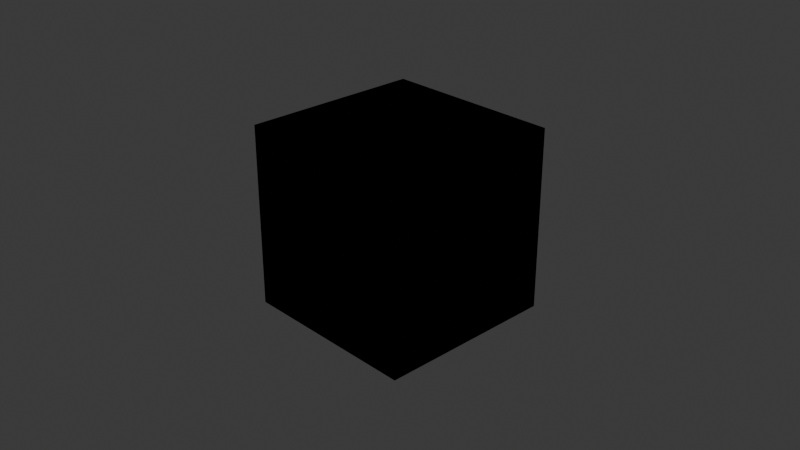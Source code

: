 # Source: blend.blend  (saved by Blender 4.2.67; exported with 4.5.12 LTS)
import bpy
from mathutils import Matrix  # noqa: F401  (used for matrix-valued properties, if any)

bpy.ops.wm.read_factory_settings(use_empty=True)
scene = bpy.context.scene
scene.name = 'Scene'

# ---- collections
col_collection = bpy.data.collections.new('Collection'); scene.collection.children.link(col_collection)

# ---- materials (node trees are filled in below, after node groups)
mat_material = bpy.data.materials.new('Material')
mat_material.alpha_threshold = 0.0
mat_material.roughness = 0.5
mat_material.line_color = (0.0, 0.0, 0.0, 1.0)

# ---- material node trees
mat_material.use_nodes = True; mat_material.node_tree.nodes.clear()
_N = mat_material.node_tree.nodes; _L = mat_material.node_tree.links
n0 = _N.new('ShaderNodeOutputMaterial'); n0.name = 'Material Output'; n0.location = (300, 300)
n0.target = 'EEVEE'
n1 = _N.new('ShaderNodeBsdfPrincipled'); n1.name = 'Principled BSDF'; n1.location = (10, 300)
n1.inputs[3].default_value = 1.45
n2 = _N.new('ShaderNodeMapping'); n2.name = '映射'; n2.location = (-609, 318)
n2.inputs[1].default_value = (-1.2, 0.0, 0.3)
n3 = _N.new('ShaderNodeTexCoord'); n3.name = '纹理坐标'; n3.location = (-797, 298)
n4 = _N.new('ShaderNodeValToRGB'); n4.name = '颜色渐变'; n4.location = (-264, 290)
n4.color_ramp.interpolation = 'B_SPLINE'
while len(n4.color_ramp.elements) > 1: n4.color_ramp.elements.remove(n4.color_ramp.elements[-1])
n4.color_ramp.elements[0].position = 0.0; n4.color_ramp.elements[0].color = (1.0, 0.07881, 0.07677, 1.0)
_e = n4.color_ramp.elements.new(0.5195); _e.color = (0.1655, 0.05672, 1.0, 1.0)
_e = n4.color_ramp.elements.new(1.0); _e.color = (0.03379, 1.0, 0.06019, 1.0)
n5 = _N.new('ShaderNodeSeparateXYZ'); n5.name = '分离 XYZ'; n5.location = (-431, 223)
_L.new(n1.outputs[0], n0.inputs[0])
_L.new(n3.outputs[0], n2.inputs[0])
_L.new(n4.outputs[0], n1.inputs[0])
_L.new(n2.outputs[0], n5.inputs[0])
_L.new(n5.outputs[2], n4.inputs[0])
n0.is_active_output = True

# ---- world
world_world = bpy.data.worlds.new('World'); scene.world = world_world
world_world.use_nodes = True; world_world.node_tree.nodes.clear()
_N = world_world.node_tree.nodes; _L = world_world.node_tree.links
n0 = _N.new('ShaderNodeOutputWorld'); n0.name = 'World Output'; n0.location = (300, 300)
n1 = _N.new('ShaderNodeBackground'); n1.name = 'Background'; n1.location = (10, 300)
n1.inputs[0].default_value = (0.05088, 0.05088, 0.05088, 1.0)
_L.new(n1.outputs[0], n0.inputs[0])
n0.is_active_output = True
world_world.color = (0.05088, 0.05088, 0.05088)
world_world.sun_shadow_jitter_overblur = 0.0

# ---- cameras
cam_camera = bpy.data.cameras.new('Camera')
cam_camera.clip_end = 100.0
cam_camera.ortho_scale = 7.314

# ---- lights
light_light = bpy.data.lights.new('Light', 'POINT')
light_light.energy = 1000.0
light_light.shadow_soft_size = 0.1

# ---- meshes
me_cube = bpy.data.meshes.new('Cube')
me_cube.from_pydata([(1.0, 1.0, 1.0), (1.0, 1.0, -1.0), (1.0, -1.0, 1.0), (1.0, -1.0, -1.0), (-1.0, 1.0, 1.0), (-1.0, 1.0, -1.0), (-1.0, -1.0, 1.0), (-1.0, -1.0, -1.0)], [], [(0, 4, 6, 2), (3, 2, 6, 7), (7, 6, 4, 5), (5, 1, 3, 7), (1, 0, 2, 3), (5, 4, 0, 1)])
_uv = me_cube.uv_layers.new(name='UVMap')
_uv.uv.foreach_set('vector', [0.666, 0.5137, 0.916, 0.5137, 0.916, 0.7637, 0.666, 0.7637, 0.416, 0.7637, 0.666, 0.7637, 0.666, 1.014, 0.416, 1.014, 0.416, 0.01367, 0.666, 0.01367, 0.666, 0.2637, 0.416, 0.2637, 0.166, 0.5137, 0.416, 0.5137, 0.416, 0.7637, 0.166, 0.7637, 0.416, 0.5137, 0.666, 0.5137, 0.666, 0.7637, 0.416, 0.7637, 0.416, 0.2637, 0.666, 0.2637, 0.666, 0.5137, 0.416, 0.5137])
me_cube.materials.append(mat_material)
me_cube.use_mirror_vertex_groups = False
me_cube.update()

# ---- objects
ob_cube = bpy.data.objects.new('Cube', me_cube)
ob_light = bpy.data.objects.new('Light', light_light)
ob_camera = bpy.data.objects.new('Camera', cam_camera)

# ---- transforms, parenting, visibility, modifiers, constraints
ob_cube.location = (0.0, 0.0, 0.0)
ob_cube.lock_rotations_4d = False
ob_cube.empty_display_type = 'ARROWS'
ob_cube.lineart.crease_threshold = 0.0
ob_light.location = (4.076, 1.005, 5.904)
ob_light.rotation_euler = (0.6503, 0.05522, 1.866)
ob_light.lock_rotations_4d = False
ob_light.empty_display_type = 'ARROWS'
ob_light.color = (0.0, 0.0, 0.0, 0.0)
ob_light.lineart.crease_threshold = 0.0
ob_camera.location = (7.359, -6.926, 4.958)
ob_camera.rotation_euler = (1.109, 0.0, 0.8149)
ob_camera.lock_rotations_4d = False
ob_camera.empty_display_type = 'ARROWS'
ob_camera.color = (0.0, 0.0, 0.0, 0.0)
ob_camera.display_type = 'WIRE'
ob_camera.lineart.crease_threshold = 0.0

# ---- collection membership
col_collection.objects.link(ob_cube)
col_collection.objects.link(ob_light)
col_collection.objects.link(ob_camera)

# ---- scene / render settings (as saved in the file)
scene.camera = ob_camera
scene.frame_start = 1; scene.frame_end = 250; scene.frame_set(0)
scene.render.engine = 'BLENDER_EEVEE_NEXT'
bpy.context.view_layer.update()

